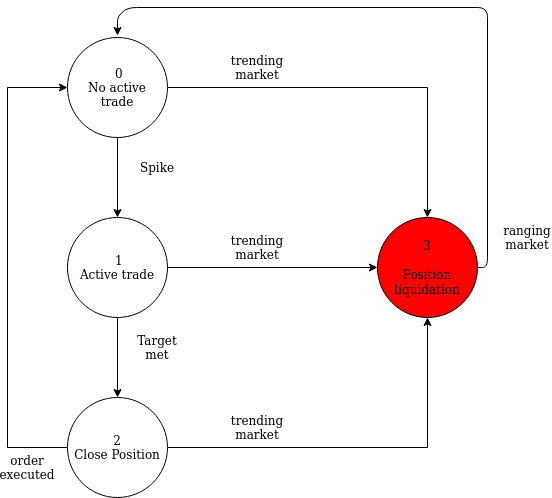

The diagram above was exported from draw.io. Its source (the exported page's mxGraphModel, read from the mxfile embedded in the PNG):
<mxGraphModel dx="1420" dy="805" grid="1" gridSize="10" guides="1" tooltips="1" connect="1" arrows="1" fold="1" page="1" pageScale="1" pageWidth="850" pageHeight="1100" math="0" shadow="0">
  <root>
    <mxCell id="0" />
    <mxCell id="1" parent="0" />
    <mxCell id="8Bnz47pwnPMMwS8PoDN_-3" value="" style="edgeStyle=orthogonalEdgeStyle;rounded=0;orthogonalLoop=1;jettySize=auto;html=1;" edge="1" parent="1" source="8Bnz47pwnPMMwS8PoDN_-1" target="8Bnz47pwnPMMwS8PoDN_-2">
      <mxGeometry relative="1" as="geometry" />
    </mxCell>
    <mxCell id="8Bnz47pwnPMMwS8PoDN_-10" value="" style="edgeStyle=orthogonalEdgeStyle;rounded=0;orthogonalLoop=1;jettySize=auto;html=1;" edge="1" parent="1" source="8Bnz47pwnPMMwS8PoDN_-1" target="8Bnz47pwnPMMwS8PoDN_-6">
      <mxGeometry relative="1" as="geometry">
        <Array as="points">
          <mxPoint x="640" y="170" />
        </Array>
      </mxGeometry>
    </mxCell>
    <mxCell id="8Bnz47pwnPMMwS8PoDN_-1" value="&lt;div&gt;&amp;nbsp;0&lt;/div&gt;&lt;div&gt;No active &lt;br&gt;&lt;/div&gt;&lt;div&gt;trade&lt;/div&gt;" style="ellipse;whiteSpace=wrap;html=1;" vertex="1" parent="1">
      <mxGeometry x="280" y="120" width="100" height="100" as="geometry" />
    </mxCell>
    <mxCell id="8Bnz47pwnPMMwS8PoDN_-5" value="" style="edgeStyle=orthogonalEdgeStyle;rounded=0;orthogonalLoop=1;jettySize=auto;html=1;" edge="1" parent="1" source="8Bnz47pwnPMMwS8PoDN_-2" target="8Bnz47pwnPMMwS8PoDN_-4">
      <mxGeometry relative="1" as="geometry" />
    </mxCell>
    <mxCell id="8Bnz47pwnPMMwS8PoDN_-11" value="" style="edgeStyle=orthogonalEdgeStyle;rounded=0;orthogonalLoop=1;jettySize=auto;html=1;" edge="1" parent="1" source="8Bnz47pwnPMMwS8PoDN_-2" target="8Bnz47pwnPMMwS8PoDN_-6">
      <mxGeometry relative="1" as="geometry" />
    </mxCell>
    <mxCell id="8Bnz47pwnPMMwS8PoDN_-2" value="&lt;div&gt;&amp;nbsp;1&lt;/div&gt;&lt;div&gt;Active trade&lt;/div&gt;" style="ellipse;whiteSpace=wrap;html=1;" vertex="1" parent="1">
      <mxGeometry x="280" y="300" width="100" height="100" as="geometry" />
    </mxCell>
    <mxCell id="8Bnz47pwnPMMwS8PoDN_-12" value="" style="edgeStyle=orthogonalEdgeStyle;rounded=0;orthogonalLoop=1;jettySize=auto;html=1;" edge="1" parent="1" source="8Bnz47pwnPMMwS8PoDN_-4" target="8Bnz47pwnPMMwS8PoDN_-6">
      <mxGeometry relative="1" as="geometry" />
    </mxCell>
    <mxCell id="8Bnz47pwnPMMwS8PoDN_-16" value="" style="edgeStyle=orthogonalEdgeStyle;rounded=0;orthogonalLoop=1;jettySize=auto;html=1;" edge="1" parent="1" source="8Bnz47pwnPMMwS8PoDN_-4" target="8Bnz47pwnPMMwS8PoDN_-1">
      <mxGeometry relative="1" as="geometry">
        <Array as="points">
          <mxPoint x="220" y="530" />
          <mxPoint x="220" y="170" />
        </Array>
      </mxGeometry>
    </mxCell>
    <mxCell id="8Bnz47pwnPMMwS8PoDN_-4" value="&lt;div&gt;2&lt;/div&gt;Close Position" style="ellipse;whiteSpace=wrap;html=1;" vertex="1" parent="1">
      <mxGeometry x="280" y="480" width="100" height="100" as="geometry" />
    </mxCell>
    <mxCell id="8Bnz47pwnPMMwS8PoDN_-6" value="&lt;div&gt;3&lt;/div&gt;&lt;div&gt;&lt;br&gt;&lt;/div&gt;Position liquidation" style="ellipse;whiteSpace=wrap;html=1;gradientDirection=east;fillColor=#FF0000;" vertex="1" parent="1">
      <mxGeometry x="590" y="300" width="100" height="100" as="geometry" />
    </mxCell>
    <mxCell id="8Bnz47pwnPMMwS8PoDN_-7" value="Spike" style="text;html=1;strokeColor=none;fillColor=none;align=center;verticalAlign=middle;whiteSpace=wrap;rounded=0;" vertex="1" parent="1">
      <mxGeometry x="350" y="240" width="40" height="20" as="geometry" />
    </mxCell>
    <mxCell id="8Bnz47pwnPMMwS8PoDN_-8" value="Target met" style="text;html=1;strokeColor=none;fillColor=none;align=center;verticalAlign=middle;whiteSpace=wrap;rounded=0;" vertex="1" parent="1">
      <mxGeometry x="350" y="420" width="40" height="20" as="geometry" />
    </mxCell>
    <mxCell id="8Bnz47pwnPMMwS8PoDN_-9" value="order executed" style="text;html=1;strokeColor=none;fillColor=none;align=center;verticalAlign=middle;whiteSpace=wrap;rounded=0;" vertex="1" parent="1">
      <mxGeometry x="220" y="540" width="40" height="20" as="geometry" />
    </mxCell>
    <mxCell id="8Bnz47pwnPMMwS8PoDN_-13" value="trending market" style="text;html=1;strokeColor=none;fillColor=none;align=center;verticalAlign=middle;whiteSpace=wrap;rounded=0;" vertex="1" parent="1">
      <mxGeometry x="450" y="140" width="40" height="20" as="geometry" />
    </mxCell>
    <mxCell id="8Bnz47pwnPMMwS8PoDN_-14" value="trending market" style="text;html=1;strokeColor=none;fillColor=none;align=center;verticalAlign=middle;whiteSpace=wrap;rounded=0;" vertex="1" parent="1">
      <mxGeometry x="450" y="320" width="40" height="20" as="geometry" />
    </mxCell>
    <mxCell id="8Bnz47pwnPMMwS8PoDN_-15" value="trending market" style="text;html=1;strokeColor=none;fillColor=none;align=center;verticalAlign=middle;whiteSpace=wrap;rounded=0;" vertex="1" parent="1">
      <mxGeometry x="450" y="500" width="40" height="20" as="geometry" />
    </mxCell>
    <mxCell id="8Bnz47pwnPMMwS8PoDN_-17" value="" style="endArrow=classic;html=1;exitX=1;exitY=0.5;exitDx=0;exitDy=0;" edge="1" parent="1" source="8Bnz47pwnPMMwS8PoDN_-6">
      <mxGeometry width="50" height="50" relative="1" as="geometry">
        <mxPoint x="390" y="440" as="sourcePoint" />
        <mxPoint x="330" y="118" as="targetPoint" />
        <Array as="points">
          <mxPoint x="700" y="350" />
          <mxPoint x="700" y="90" />
          <mxPoint x="339" y="90" />
          <mxPoint x="330" y="100" />
        </Array>
      </mxGeometry>
    </mxCell>
    <mxCell id="8Bnz47pwnPMMwS8PoDN_-18" value="ranging market" style="text;html=1;strokeColor=none;fillColor=none;align=center;verticalAlign=middle;whiteSpace=wrap;rounded=0;" vertex="1" parent="1">
      <mxGeometry x="720" y="310" width="40" height="20" as="geometry" />
    </mxCell>
  </root>
</mxGraphModel>